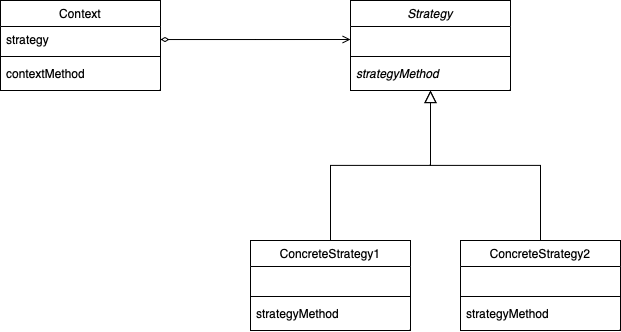

The diagram above was exported from draw.io. Its source (the exported page's mxGraphModel, read from the mxfile embedded in the PNG):
<mxGraphModel dx="1317" dy="912" grid="1" gridSize="10" guides="1" tooltips="1" connect="1" arrows="1" fold="1" page="1" pageScale="1" pageWidth="827" pageHeight="1169" math="0" shadow="0">
  <root>
    <mxCell id="WIyWlLk6GJQsqaUBKTNV-0" />
    <mxCell id="WIyWlLk6GJQsqaUBKTNV-1" parent="WIyWlLk6GJQsqaUBKTNV-0" />
    <mxCell id="zkfFHV4jXpPFQw0GAbJ--0" value="Strategy" style="swimlane;fontStyle=2;align=center;verticalAlign=top;childLayout=stackLayout;horizontal=1;startSize=26;horizontalStack=0;resizeParent=1;resizeLast=0;collapsible=1;marginBottom=0;rounded=0;shadow=0;strokeWidth=1;" parent="WIyWlLk6GJQsqaUBKTNV-1" vertex="1">
      <mxGeometry x="470" y="130" width="160" height="90" as="geometry">
        <mxRectangle x="230" y="140" width="160" height="26" as="alternateBounds" />
      </mxGeometry>
    </mxCell>
    <mxCell id="zkfFHV4jXpPFQw0GAbJ--3" value=" " style="text;align=left;verticalAlign=top;spacingLeft=4;spacingRight=4;overflow=hidden;rotatable=0;points=[[0,0.5],[1,0.5]];portConstraint=eastwest;rounded=0;shadow=0;html=0;" parent="zkfFHV4jXpPFQw0GAbJ--0" vertex="1">
      <mxGeometry y="26" width="160" height="26" as="geometry" />
    </mxCell>
    <mxCell id="zkfFHV4jXpPFQw0GAbJ--4" value="" style="line;html=1;strokeWidth=1;align=left;verticalAlign=middle;spacingTop=-1;spacingLeft=3;spacingRight=3;rotatable=0;labelPosition=right;points=[];portConstraint=eastwest;" parent="zkfFHV4jXpPFQw0GAbJ--0" vertex="1">
      <mxGeometry y="52" width="160" height="8" as="geometry" />
    </mxCell>
    <mxCell id="zkfFHV4jXpPFQw0GAbJ--5" value="strategyMethod" style="text;align=left;verticalAlign=top;spacingLeft=4;spacingRight=4;overflow=hidden;rotatable=0;points=[[0,0.5],[1,0.5]];portConstraint=eastwest;fontStyle=2" parent="zkfFHV4jXpPFQw0GAbJ--0" vertex="1">
      <mxGeometry y="60" width="160" height="26" as="geometry" />
    </mxCell>
    <mxCell id="zkfFHV4jXpPFQw0GAbJ--6" value="ConcreteStrategy1" style="swimlane;fontStyle=0;align=center;verticalAlign=top;childLayout=stackLayout;horizontal=1;startSize=26;horizontalStack=0;resizeParent=1;resizeLast=0;collapsible=1;marginBottom=0;rounded=0;shadow=0;strokeWidth=1;" parent="WIyWlLk6GJQsqaUBKTNV-1" vertex="1">
      <mxGeometry x="370" y="370" width="160" height="90" as="geometry">
        <mxRectangle x="130" y="380" width="160" height="26" as="alternateBounds" />
      </mxGeometry>
    </mxCell>
    <mxCell id="zkfFHV4jXpPFQw0GAbJ--8" value=" " style="text;align=left;verticalAlign=top;spacingLeft=4;spacingRight=4;overflow=hidden;rotatable=0;points=[[0,0.5],[1,0.5]];portConstraint=eastwest;rounded=0;shadow=0;html=0;" parent="zkfFHV4jXpPFQw0GAbJ--6" vertex="1">
      <mxGeometry y="26" width="160" height="26" as="geometry" />
    </mxCell>
    <mxCell id="zkfFHV4jXpPFQw0GAbJ--9" value="" style="line;html=1;strokeWidth=1;align=left;verticalAlign=middle;spacingTop=-1;spacingLeft=3;spacingRight=3;rotatable=0;labelPosition=right;points=[];portConstraint=eastwest;" parent="zkfFHV4jXpPFQw0GAbJ--6" vertex="1">
      <mxGeometry y="52" width="160" height="8" as="geometry" />
    </mxCell>
    <mxCell id="zkfFHV4jXpPFQw0GAbJ--11" value="strategyMethod" style="text;align=left;verticalAlign=top;spacingLeft=4;spacingRight=4;overflow=hidden;rotatable=0;points=[[0,0.5],[1,0.5]];portConstraint=eastwest;" parent="zkfFHV4jXpPFQw0GAbJ--6" vertex="1">
      <mxGeometry y="60" width="160" height="26" as="geometry" />
    </mxCell>
    <mxCell id="zkfFHV4jXpPFQw0GAbJ--12" value="" style="endArrow=block;endSize=10;endFill=0;shadow=0;strokeWidth=1;rounded=0;edgeStyle=elbowEdgeStyle;elbow=vertical;" parent="WIyWlLk6GJQsqaUBKTNV-1" source="zkfFHV4jXpPFQw0GAbJ--6" target="zkfFHV4jXpPFQw0GAbJ--0" edge="1">
      <mxGeometry width="160" relative="1" as="geometry">
        <mxPoint x="450" y="213" as="sourcePoint" />
        <mxPoint x="450" y="213" as="targetPoint" />
      </mxGeometry>
    </mxCell>
    <mxCell id="zkfFHV4jXpPFQw0GAbJ--13" value="ConcreteStrategy2" style="swimlane;fontStyle=0;align=center;verticalAlign=top;childLayout=stackLayout;horizontal=1;startSize=26;horizontalStack=0;resizeParent=1;resizeLast=0;collapsible=1;marginBottom=0;rounded=0;shadow=0;strokeWidth=1;" parent="WIyWlLk6GJQsqaUBKTNV-1" vertex="1">
      <mxGeometry x="580" y="370" width="160" height="90" as="geometry">
        <mxRectangle x="340" y="380" width="170" height="26" as="alternateBounds" />
      </mxGeometry>
    </mxCell>
    <mxCell id="zkfFHV4jXpPFQw0GAbJ--14" value=" " style="text;align=left;verticalAlign=top;spacingLeft=4;spacingRight=4;overflow=hidden;rotatable=0;points=[[0,0.5],[1,0.5]];portConstraint=eastwest;" parent="zkfFHV4jXpPFQw0GAbJ--13" vertex="1">
      <mxGeometry y="26" width="160" height="26" as="geometry" />
    </mxCell>
    <mxCell id="zkfFHV4jXpPFQw0GAbJ--15" value="" style="line;html=1;strokeWidth=1;align=left;verticalAlign=middle;spacingTop=-1;spacingLeft=3;spacingRight=3;rotatable=0;labelPosition=right;points=[];portConstraint=eastwest;" parent="zkfFHV4jXpPFQw0GAbJ--13" vertex="1">
      <mxGeometry y="52" width="160" height="8" as="geometry" />
    </mxCell>
    <mxCell id="t0aQQCQrPB8ZGgjpv_ap-10" value="strategyMethod" style="text;align=left;verticalAlign=top;spacingLeft=4;spacingRight=4;overflow=hidden;rotatable=0;points=[[0,0.5],[1,0.5]];portConstraint=eastwest;" vertex="1" parent="zkfFHV4jXpPFQw0GAbJ--13">
      <mxGeometry y="60" width="160" height="26" as="geometry" />
    </mxCell>
    <mxCell id="zkfFHV4jXpPFQw0GAbJ--16" value="" style="endArrow=block;endSize=10;endFill=0;shadow=0;strokeWidth=1;rounded=0;edgeStyle=elbowEdgeStyle;elbow=vertical;" parent="WIyWlLk6GJQsqaUBKTNV-1" source="zkfFHV4jXpPFQw0GAbJ--13" target="zkfFHV4jXpPFQw0GAbJ--0" edge="1">
      <mxGeometry width="160" relative="1" as="geometry">
        <mxPoint x="460" y="383" as="sourcePoint" />
        <mxPoint x="560" y="281" as="targetPoint" />
      </mxGeometry>
    </mxCell>
    <mxCell id="t0aQQCQrPB8ZGgjpv_ap-0" value="Context" style="swimlane;fontStyle=0;align=center;verticalAlign=top;childLayout=stackLayout;horizontal=1;startSize=26;horizontalStack=0;resizeParent=1;resizeLast=0;collapsible=1;marginBottom=0;rounded=0;shadow=0;strokeWidth=1;" vertex="1" parent="WIyWlLk6GJQsqaUBKTNV-1">
      <mxGeometry x="120" y="130" width="160" height="90" as="geometry">
        <mxRectangle x="550" y="140" width="160" height="26" as="alternateBounds" />
      </mxGeometry>
    </mxCell>
    <mxCell id="t0aQQCQrPB8ZGgjpv_ap-1" value="strategy" style="text;align=left;verticalAlign=top;spacingLeft=4;spacingRight=4;overflow=hidden;rotatable=0;points=[[0,0.5],[1,0.5]];portConstraint=eastwest;" vertex="1" parent="t0aQQCQrPB8ZGgjpv_ap-0">
      <mxGeometry y="26" width="160" height="26" as="geometry" />
    </mxCell>
    <mxCell id="t0aQQCQrPB8ZGgjpv_ap-6" value="" style="line;html=1;strokeWidth=1;align=left;verticalAlign=middle;spacingTop=-1;spacingLeft=3;spacingRight=3;rotatable=0;labelPosition=right;points=[];portConstraint=eastwest;" vertex="1" parent="t0aQQCQrPB8ZGgjpv_ap-0">
      <mxGeometry y="52" width="160" height="8" as="geometry" />
    </mxCell>
    <mxCell id="t0aQQCQrPB8ZGgjpv_ap-7" value="contextMethod" style="text;align=left;verticalAlign=top;spacingLeft=4;spacingRight=4;overflow=hidden;rotatable=0;points=[[0,0.5],[1,0.5]];portConstraint=eastwest;" vertex="1" parent="t0aQQCQrPB8ZGgjpv_ap-0">
      <mxGeometry y="60" width="160" height="26" as="geometry" />
    </mxCell>
    <mxCell id="t0aQQCQrPB8ZGgjpv_ap-9" style="edgeStyle=orthogonalEdgeStyle;rounded=0;orthogonalLoop=1;jettySize=auto;html=1;entryX=0;entryY=0.5;entryDx=0;entryDy=0;endArrow=open;endFill=0;startArrow=diamondThin;startFill=0;targetPerimeterSpacing=3;" edge="1" parent="WIyWlLk6GJQsqaUBKTNV-1" source="t0aQQCQrPB8ZGgjpv_ap-1">
      <mxGeometry relative="1" as="geometry">
        <mxPoint x="470" y="169" as="targetPoint" />
      </mxGeometry>
    </mxCell>
  </root>
</mxGraphModel>